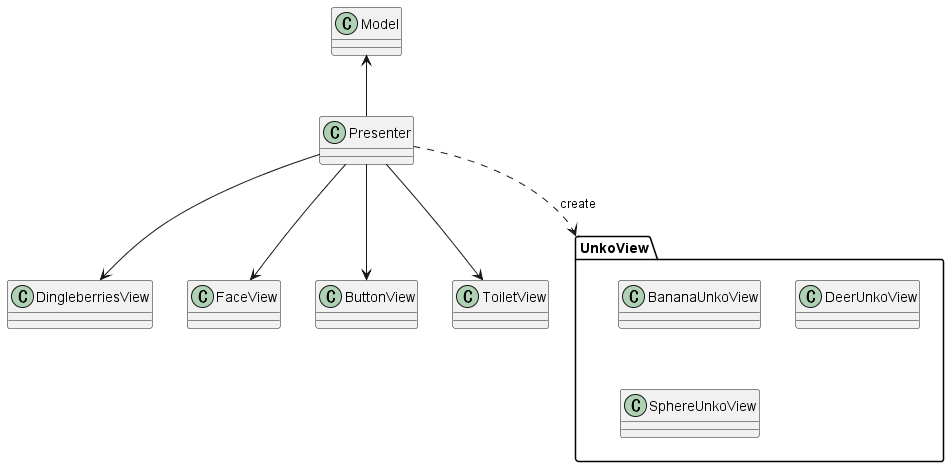

The diagram above was rendered by PlantUML. Its source (embedded in the PNG):
@startuml ウンコダーツ

class DingleberriesView
class FaceView
class ButtonView
class ToiletView
package UnkoView {
class BananaUnkoView
class DeerUnkoView
class SphereUnkoView
}
class Presenter
class Model

Presenter -down-> DingleberriesView
Presenter -down-> FaceView
Presenter -down-> ButtonView
Presenter -down-> ToiletView

Presenter -up-> Model
Presenter ..> UnkoView : create

@enduml